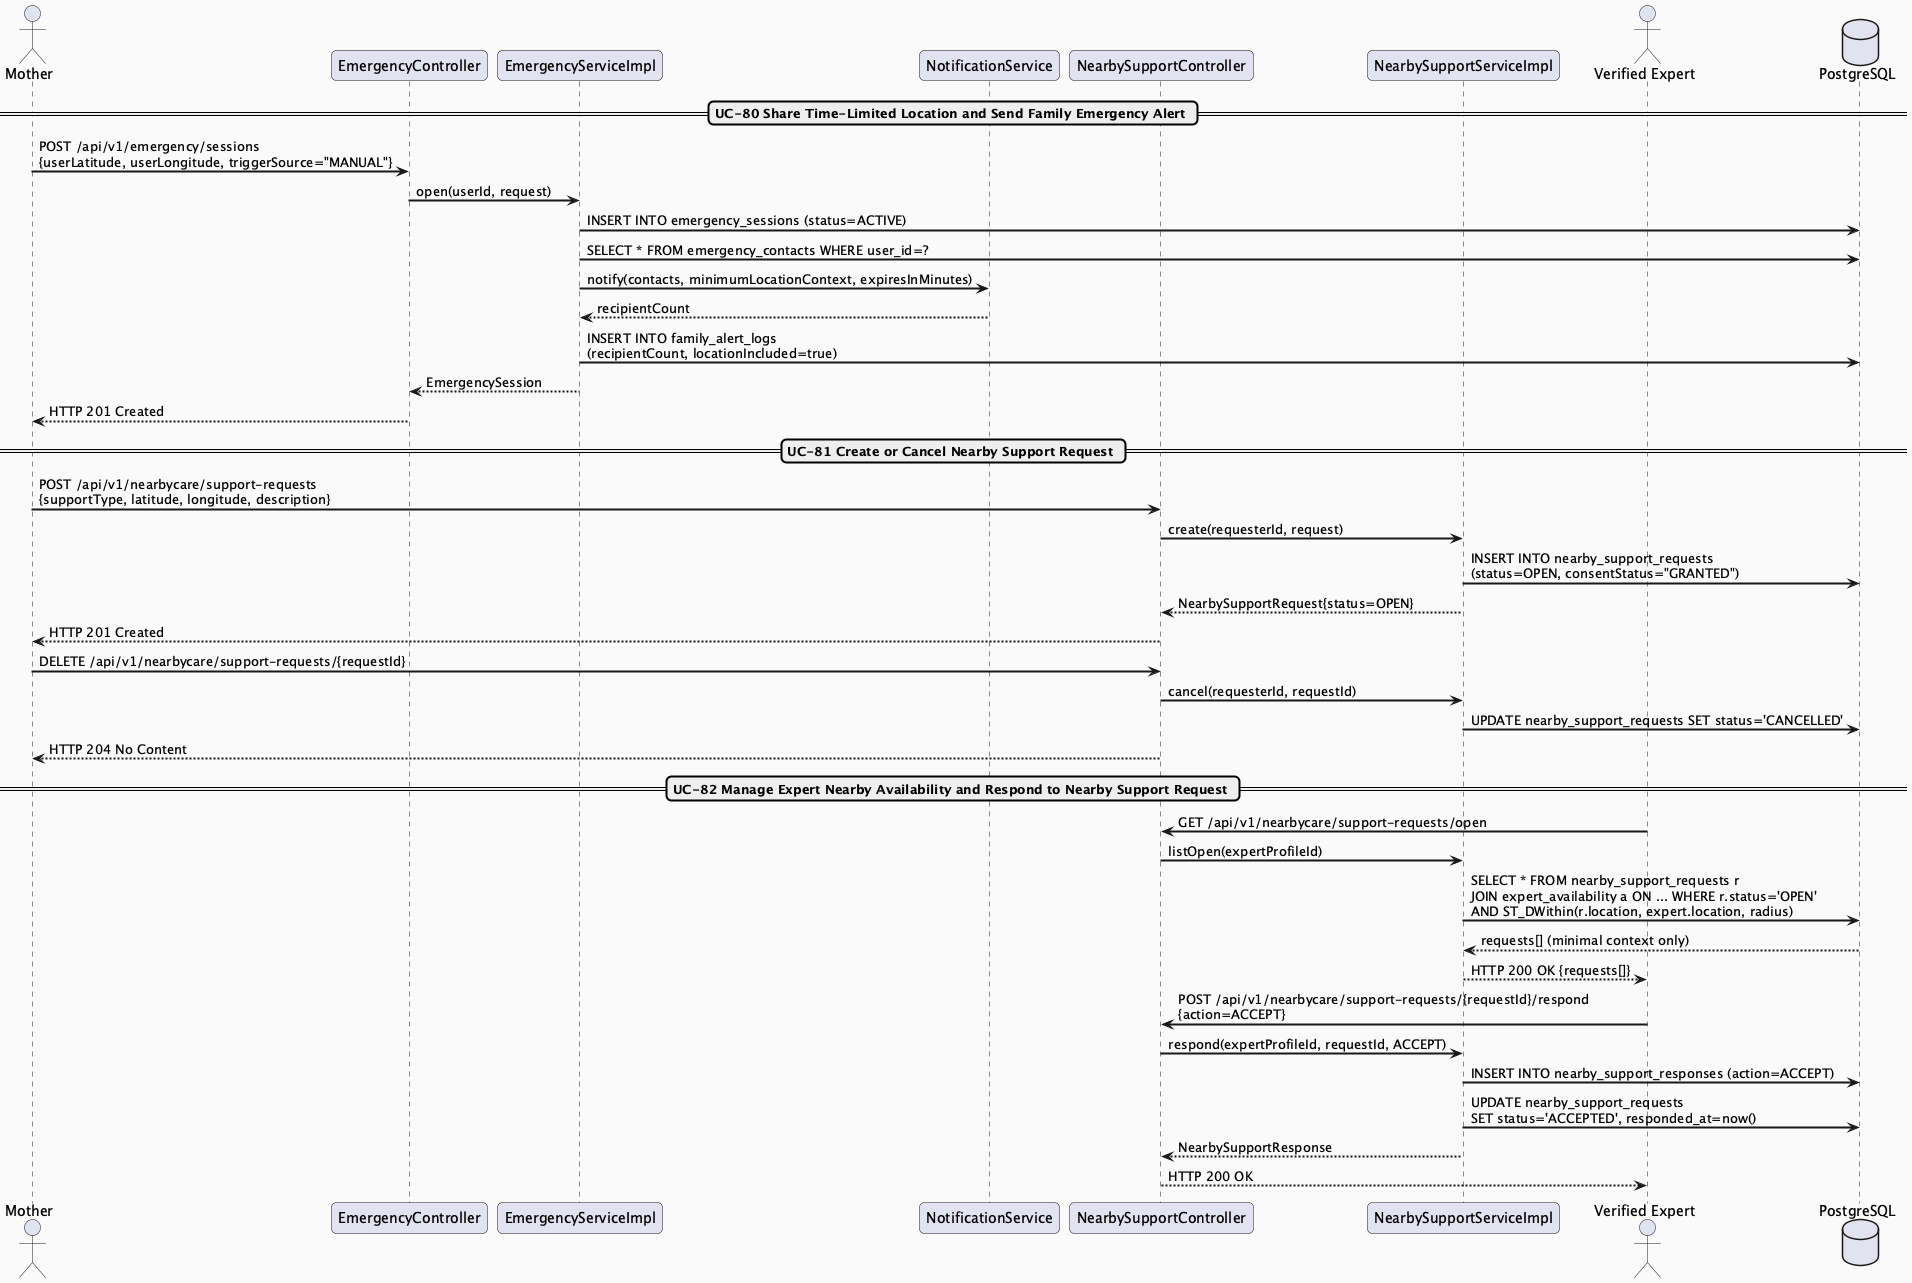

The diagram above was rendered by PlantUML. Its source (embedded in the PNG):
@startuml MF07_02_FamilyAlertNearby_SequenceDiagram
skinparam sequenceArrowThickness 2
skinparam roundcorner 10
skinparam backgroundColor #FAFAFA

actor "Mother" as M
participant "EmergencyController" as EmController
participant "EmergencyServiceImpl" as EmService
participant "NotificationService" as Notif
participant "NearbySupportController" as NearController
participant "NearbySupportServiceImpl" as NearService
actor "Verified Expert" as Exp
database "PostgreSQL" as DB

== UC-80 Share Time-Limited Location and Send Family Emergency Alert ==
M -> EmController : POST /api/v1/emergency/sessions\n{userLatitude, userLongitude, triggerSource="MANUAL"}
EmController -> EmService : open(userId, request)
EmService -> DB : INSERT INTO emergency_sessions (status=ACTIVE)
EmService -> DB : SELECT * FROM emergency_contacts WHERE user_id=?
EmService -> Notif : notify(contacts, minimumLocationContext, expiresInMinutes)
Notif --> EmService : recipientCount
EmService -> DB : INSERT INTO family_alert_logs\n(recipientCount, locationIncluded=true)
EmService --> EmController : EmergencySession
EmController --> M : HTTP 201 Created

== UC-81 Create or Cancel Nearby Support Request ==
M -> NearController : POST /api/v1/nearbycare/support-requests\n{supportType, latitude, longitude, description}
NearController -> NearService : create(requesterId, request)
NearService -> DB : INSERT INTO nearby_support_requests\n(status=OPEN, consentStatus="GRANTED")
NearService --> NearController : NearbySupportRequest{status=OPEN}
NearController --> M : HTTP 201 Created

M -> NearController : DELETE /api/v1/nearbycare/support-requests/{requestId}
NearController -> NearService : cancel(requesterId, requestId)
NearService -> DB : UPDATE nearby_support_requests SET status='CANCELLED'
NearController --> M : HTTP 204 No Content

== UC-82 Manage Expert Nearby Availability and Respond to Nearby Support Request ==
Exp -> NearController : GET /api/v1/nearbycare/support-requests/open
NearController -> NearService : listOpen(expertProfileId)
NearService -> DB : SELECT * FROM nearby_support_requests r\nJOIN expert_availability a ON ... WHERE r.status='OPEN'\nAND ST_DWithin(r.location, expert.location, radius)
DB --> NearService : requests[] (minimal context only)
NearService --> Exp : HTTP 200 OK {requests[]}

Exp -> NearController : POST /api/v1/nearbycare/support-requests/{requestId}/respond\n{action=ACCEPT}
NearController -> NearService : respond(expertProfileId, requestId, ACCEPT)
NearService -> DB : INSERT INTO nearby_support_responses (action=ACCEPT)
NearService -> DB : UPDATE nearby_support_requests\nSET status='ACCEPTED', responded_at=now()
NearService --> NearController : NearbySupportResponse
NearController --> Exp : HTTP 200 OK

@enduml